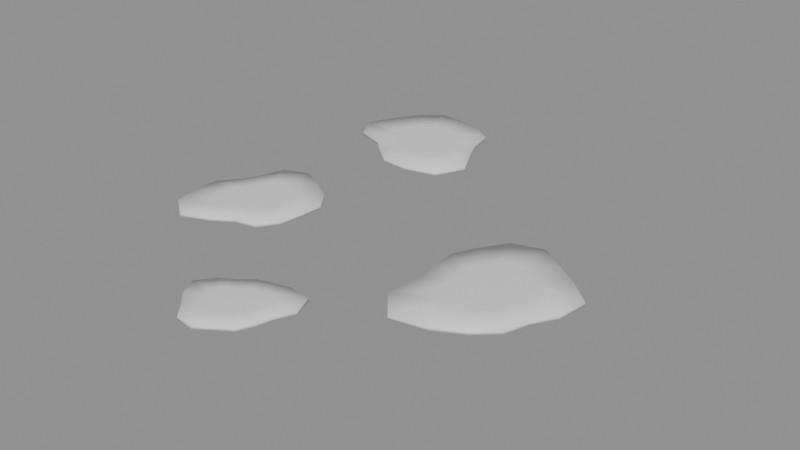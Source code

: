 # Source: DirtStage1.blend  (saved by Blender 5.2.45; exported with 4.5.12 LTS)
import bpy
from mathutils import Matrix  # noqa: F401  (used for matrix-valued properties, if any)

bpy.ops.wm.read_factory_settings(use_empty=True)
scene = bpy.context.scene
scene.name = 'Scene'

# ---- materials (node trees are filled in below, after node groups)
mat_dirtstage1 = bpy.data.materials.new('DirtStage1')
mat_dirtstage1.diffuse_color = (0.25, 0.18, 0.1, 1.0)

# ---- material node trees
mat_dirtstage1.use_nodes = True; mat_dirtstage1.node_tree.nodes.clear()
_N = mat_dirtstage1.node_tree.nodes; _L = mat_dirtstage1.node_tree.links
n0 = _N.new('ShaderNodeBsdfPrincipled'); n0.name = 'Principled BSDF'; n0.location = (-200, 100)
n0.inputs[10].default_value = 0.005
n1 = _N.new('ShaderNodeOutputMaterial'); n1.name = 'Material Output'; n1.location = (200, 100)
_L.new(n0.outputs[0], n1.inputs[0])
n1.is_active_output = True

# ---- meshes
me_dirtstage1 = bpy.data.meshes.new('DirtStage1')
me_dirtstage1.from_pydata([(-0.03618, -0.07323, 0.0), (-0.03199, -0.03224, 0.0), (-0.05555, 0.002174, 0.0), (-0.0911, 0.023, 0.0), (-0.131, 0.04507, 0.0), (-0.173, 0.02827, 0.0), (-0.1868, -0.01735, 0.0), (-0.2022, -0.04374, 0.0), (-0.2257, -0.07323, 0.0), (-0.2284, -0.1136, 0.0), (-0.2177, -0.16, 0.0), (-0.1791, -0.1894, 0.0), (-0.131, -0.1689, 0.0), (-0.09999, -0.148, 0.0), (-0.06378, -0.1404, 0.0), (-0.04189, -0.1101, 0.0), (-0.03618, -0.07323, 0.006), (-0.03199, -0.03224, 0.006), (-0.05555, 0.002174, 0.006), (-0.0911, 0.023, 0.006), (-0.131, 0.04507, 0.006), (-0.173, 0.02827, 0.006), (-0.1868, -0.01735, 0.006), (-0.2022, -0.04374, 0.006), (-0.2257, -0.07323, 0.006), (-0.2284, -0.1136, 0.006), (-0.2177, -0.16, 0.006), (-0.1791, -0.1894, 0.006), (-0.131, -0.1689, 0.006), (-0.09999, -0.148, 0.006), (-0.06378, -0.1404, 0.006), (-0.04189, -0.1101, 0.006), (-0.07883, -0.07323, 0.0069), (-0.07653, -0.05069, 0.0069), (-0.08948, -0.03176, 0.0069), (-0.109, -0.02031, 0.0069), (-0.131, -0.008165, 0.0069), (-0.1541, -0.01741, 0.0069), (-0.1617, -0.0425, 0.0069), (-0.1701, -0.05701, 0.0069), (-0.183, -0.07323, 0.0069), (-0.1846, -0.09544, 0.0069), (-0.1787, -0.121, 0.0069), (-0.1574, -0.1371, 0.0069), (-0.131, -0.1258, 0.0069), (-0.1139, -0.1144, 0.0069), (-0.09401, -0.1102, 0.0069), (-0.08197, -0.09353, 0.0069), (-0.131, -0.07323, 0.0069), (0.4312, -0.07079, 0.0015), (0.4391, -0.02108, 0.0015), (0.4018, 0.01199, 0.0015), (0.364, 0.03781, 0.0015), (0.3191, 0.06944, 0.0015), (0.2677, 0.05317, 0.0015), (0.239, 0.00926, 0.0015), (0.2207, -0.03005, 0.0015), (0.2249, -0.07079, 0.0015), (0.2291, -0.1081, 0.0015), (0.2219, -0.168, 0.0015), (0.2599, -0.2135, 0.0015), (0.3191, -0.2002, 0.0015), (0.3629, -0.1765, 0.0015), (0.3956, -0.1473, 0.0015), (0.4091, -0.1081, 0.0015), (0.4312, -0.07079, 0.0075), (0.4391, -0.02108, 0.0075), (0.4018, 0.01199, 0.0075), (0.364, 0.03781, 0.0075), (0.3191, 0.06944, 0.0075), (0.2677, 0.05317, 0.0075), (0.239, 0.00926, 0.0075), (0.2207, -0.03005, 0.0075), (0.2249, -0.07079, 0.0075), (0.2291, -0.1081, 0.0075), (0.2219, -0.168, 0.0075), (0.2599, -0.2135, 0.0075), (0.3191, -0.2002, 0.0075), (0.3629, -0.1765, 0.0075), (0.3956, -0.1473, 0.0075), (0.4091, -0.1081, 0.0075), (0.3807, -0.07079, 0.0084), (0.3851, -0.04345, 0.0084), (0.3646, -0.02526, 0.0084), (0.3438, -0.01106, 0.0084), (0.3191, 0.006336, 0.0084), (0.2908, -0.002614, 0.0084), (0.275, -0.02676, 0.0084), (0.265, -0.04838, 0.0084), (0.2673, -0.07079, 0.0084), (0.2696, -0.09129, 0.0084), (0.2656, -0.1242, 0.0084), (0.2865, -0.1493, 0.0084), (0.3191, -0.1419, 0.0084), (0.3432, -0.1289, 0.0084), (0.3611, -0.1129, 0.0084), (0.3686, -0.0913, 0.0084), (0.3191, -0.07079, 0.0084), (0.03074, 0.2747, 0.003), (0.01456, 0.3088, 0.003), (0.007962, 0.3504, 0.003), (-0.02649, 0.3744, 0.003), (-0.06781, 0.385, 0.003), (-0.1151, 0.3887, 0.003), (-0.1513, 0.3582, 0.003), (-0.1752, 0.3192, 0.003), (-0.1983, 0.2747, 0.003), (-0.174, 0.2307, 0.003), (-0.1274, 0.2151, 0.003), (-0.1024, 0.1911, 0.003), (-0.06781, 0.164, 0.003), (-0.02098, 0.1616, 0.003), (0.03145, 0.1754, 0.003), (0.05716, 0.2229, 0.003), (0.03074, 0.2747, 0.009), (0.01456, 0.3088, 0.009), (0.007962, 0.3504, 0.009), (-0.02649, 0.3744, 0.009), (-0.06781, 0.385, 0.009), (-0.1151, 0.3887, 0.009), (-0.1513, 0.3582, 0.009), (-0.1752, 0.3192, 0.009), (-0.1983, 0.2747, 0.009), (-0.174, 0.2307, 0.009), (-0.1274, 0.2151, 0.009), (-0.1024, 0.1911, 0.009), (-0.06781, 0.164, 0.009), (-0.02098, 0.1616, 0.009), (0.03145, 0.1754, 0.009), (0.05716, 0.2229, 0.009), (-0.01361, 0.2747, 0.0099), (-0.02251, 0.2934, 0.0099), (-0.02614, 0.3163, 0.0099), (-0.04509, 0.3295, 0.0099), (-0.06781, 0.3353, 0.0099), (-0.0938, 0.3374, 0.0099), (-0.1137, 0.3206, 0.0099), (-0.1269, 0.2991, 0.0099), (-0.1396, 0.2747, 0.0099), (-0.1262, 0.2505, 0.0099), (-0.1006, 0.2419, 0.0099), (-0.08686, 0.2287, 0.0099), (-0.06781, 0.2138, 0.0099), (-0.04206, 0.2125, 0.0099), (-0.01322, 0.2201, 0.0099), (0.0009228, 0.2462, 0.0099), (-0.06781, 0.2747, 0.0099), (0.1503, -0.3178, 0.0045), (0.1655, -0.2851, 0.0045), (0.154, -0.2502, 0.0045), (0.1161, -0.2462, 0.0045), (0.08643, -0.2532, 0.0045), (0.06276, -0.2607, 0.0045), (0.04502, -0.2764, 0.0045), (0.02118, -0.2908, 0.0045), (0.000538, -0.3178, 0.0045), (0.01429, -0.3477, 0.0045), (0.03596, -0.3683, 0.0045), (0.05574, -0.3919, 0.0045), (0.08643, -0.3946, 0.0045), (0.1115, -0.3784, 0.0045), (0.1328, -0.3642, 0.0045), (0.1444, -0.3418, 0.0045), (0.1503, -0.3178, 0.0105), (0.1655, -0.2851, 0.0105), (0.154, -0.2502, 0.0105), (0.1161, -0.2462, 0.0105), (0.08643, -0.2532, 0.0105), (0.06276, -0.2607, 0.0105), (0.04502, -0.2764, 0.0105), (0.02118, -0.2908, 0.0105), (0.000538, -0.3178, 0.0105), (0.01429, -0.3477, 0.0105), (0.03596, -0.3683, 0.0105), (0.05574, -0.3919, 0.0105), (0.08643, -0.3946, 0.0105), (0.1115, -0.3784, 0.0105), (0.1328, -0.3642, 0.0105), (0.1444, -0.3418, 0.0105), (0.1215, -0.3178, 0.0114), (0.1299, -0.2998, 0.0114), (0.1236, -0.2806, 0.0114), (0.1028, -0.2784, 0.0114), (0.08643, -0.2823, 0.0114), (0.07341, -0.2864, 0.0114), (0.06365, -0.2951, 0.0114), (0.05054, -0.303, 0.0114), (0.03919, -0.3178, 0.0114), (0.04675, -0.3343, 0.0114), (0.05867, -0.3456, 0.0114), (0.06955, -0.3586, 0.0114), (0.08643, -0.3601, 0.0114), (0.1002, -0.3512, 0.0114), (0.1119, -0.3433, 0.0114), (0.1183, -0.331, 0.0114), (0.08643, -0.3178, 0.0114)], [], [(0, 1, 17, 16), (1, 2, 18, 17), (2, 3, 19, 18), (3, 4, 20, 19), (4, 5, 21, 20), (5, 6, 22, 21), (6, 7, 23, 22), (7, 8, 24, 23), (8, 9, 25, 24), (9, 10, 26, 25), (10, 11, 27, 26), (11, 12, 28, 27), (12, 13, 29, 28), (13, 14, 30, 29), (14, 15, 31, 30), (15, 0, 16, 31), (16, 17, 33, 32), (17, 18, 34, 33), (18, 19, 35, 34), (19, 20, 36, 35), (20, 21, 37, 36), (21, 22, 38, 37), (22, 23, 39, 38), (23, 24, 40, 39), (24, 25, 41, 40), (25, 26, 42, 41), (26, 27, 43, 42), (27, 28, 44, 43), (28, 29, 45, 44), (29, 30, 46, 45), (30, 31, 47, 46), (31, 16, 32, 47), (32, 33, 48), (33, 34, 48), (34, 35, 48), (35, 36, 48), (36, 37, 48), (37, 38, 48), (38, 39, 48), (39, 40, 48), (40, 41, 48), (41, 42, 48), (42, 43, 48), (43, 44, 48), (44, 45, 48), (45, 46, 48), (46, 47, 48), (47, 32, 48), (15, 14, 13, 12, 11, 10, 9, 8, 7, 6, 5, 4, 3, 2, 1, 0), (49, 50, 66, 65), (50, 51, 67, 66), (51, 52, 68, 67), (52, 53, 69, 68), (53, 54, 70, 69), (54, 55, 71, 70), (55, 56, 72, 71), (56, 57, 73, 72), (57, 58, 74, 73), (58, 59, 75, 74), (59, 60, 76, 75), (60, 61, 77, 76), (61, 62, 78, 77), (62, 63, 79, 78), (63, 64, 80, 79), (64, 49, 65, 80), (65, 66, 82, 81), (66, 67, 83, 82), (67, 68, 84, 83), (68, 69, 85, 84), (69, 70, 86, 85), (70, 71, 87, 86), (71, 72, 88, 87), (72, 73, 89, 88), (73, 74, 90, 89), (74, 75, 91, 90), (75, 76, 92, 91), (76, 77, 93, 92), (77, 78, 94, 93), (78, 79, 95, 94), (79, 80, 96, 95), (80, 65, 81, 96), (81, 82, 97), (82, 83, 97), (83, 84, 97), (84, 85, 97), (85, 86, 97), (86, 87, 97), (87, 88, 97), (88, 89, 97), (89, 90, 97), (90, 91, 97), (91, 92, 97), (92, 93, 97), (93, 94, 97), (94, 95, 97), (95, 96, 97), (96, 81, 97), (64, 63, 62, 61, 60, 59, 58, 57, 56, 55, 54, 53, 52, 51, 50, 49), (98, 99, 115, 114), (99, 100, 116, 115), (100, 101, 117, 116), (101, 102, 118, 117), (102, 103, 119, 118), (103, 104, 120, 119), (104, 105, 121, 120), (105, 106, 122, 121), (106, 107, 123, 122), (107, 108, 124, 123), (108, 109, 125, 124), (109, 110, 126, 125), (110, 111, 127, 126), (111, 112, 128, 127), (112, 113, 129, 128), (113, 98, 114, 129), (114, 115, 131, 130), (115, 116, 132, 131), (116, 117, 133, 132), (117, 118, 134, 133), (118, 119, 135, 134), (119, 120, 136, 135), (120, 121, 137, 136), (121, 122, 138, 137), (122, 123, 139, 138), (123, 124, 140, 139), (124, 125, 141, 140), (125, 126, 142, 141), (126, 127, 143, 142), (127, 128, 144, 143), (128, 129, 145, 144), (129, 114, 130, 145), (130, 131, 146), (131, 132, 146), (132, 133, 146), (133, 134, 146), (134, 135, 146), (135, 136, 146), (136, 137, 146), (137, 138, 146), (138, 139, 146), (139, 140, 146), (140, 141, 146), (141, 142, 146), (142, 143, 146), (143, 144, 146), (144, 145, 146), (145, 130, 146), (113, 112, 111, 110, 109, 108, 107, 106, 105, 104, 103, 102, 101, 100, 99, 98), (147, 148, 164, 163), (148, 149, 165, 164), (149, 150, 166, 165), (150, 151, 167, 166), (151, 152, 168, 167), (152, 153, 169, 168), (153, 154, 170, 169), (154, 155, 171, 170), (155, 156, 172, 171), (156, 157, 173, 172), (157, 158, 174, 173), (158, 159, 175, 174), (159, 160, 176, 175), (160, 161, 177, 176), (161, 162, 178, 177), (162, 147, 163, 178), (163, 164, 180, 179), (164, 165, 181, 180), (165, 166, 182, 181), (166, 167, 183, 182), (167, 168, 184, 183), (168, 169, 185, 184), (169, 170, 186, 185), (170, 171, 187, 186), (171, 172, 188, 187), (172, 173, 189, 188), (173, 174, 190, 189), (174, 175, 191, 190), (175, 176, 192, 191), (176, 177, 193, 192), (177, 178, 194, 193), (178, 163, 179, 194), (179, 180, 195), (180, 181, 195), (181, 182, 195), (182, 183, 195), (183, 184, 195), (184, 185, 195), (185, 186, 195), (186, 187, 195), (187, 188, 195), (188, 189, 195), (189, 190, 195), (190, 191, 195), (191, 192, 195), (192, 193, 195), (193, 194, 195), (194, 179, 195), (162, 161, 160, 159, 158, 157, 156, 155, 154, 153, 152, 151, 150, 149, 148, 147)])
me_dirtstage1.polygons.foreach_set('use_smooth', [True] * 196)
_uv = me_dirtstage1.uv_layers.new(name='UVMap')
_uv.uv.foreach_set('vector', [0.4638, 0.4268, 0.468, 0.4678, 0.468, 0.4678, 0.4638, 0.4268, 0.468, 0.4678, 0.4444, 0.5022, 0.4444, 0.5022, 0.468, 0.4678, 0.4444, 0.5022, 0.4089, 0.523, 0.4089, 0.523, 0.4444, 0.5022, 0.4089, 0.523, 0.369, 0.5451, 0.369, 0.5451, 0.4089, 0.523, 0.369, 0.5451, 0.327, 0.5283, 0.327, 0.5283, 0.369, 0.5451, 0.327, 0.5283, 0.3132, 0.4826, 0.3132, 0.4826, 0.327, 0.5283, 0.3132, 0.4826, 0.2978, 0.4563, 0.2978, 0.4563, 0.3132, 0.4826, 0.2978, 0.4563, 0.2743, 0.4268, 0.2743, 0.4268, 0.2978, 0.4563, 0.2743, 0.4268, 0.2716, 0.3864, 0.2716, 0.3864, 0.2743, 0.4268, 0.2716, 0.3864, 0.2823, 0.34, 0.2823, 0.34, 0.2716, 0.3864, 0.2823, 0.34, 0.3209, 0.3106, 0.3209, 0.3106, 0.2823, 0.34, 0.3209, 0.3106, 0.369, 0.3311, 0.369, 0.3311, 0.3209, 0.3106, 0.369, 0.3311, 0.4, 0.352, 0.4, 0.352, 0.369, 0.3311, 0.4, 0.352, 0.4362, 0.3596, 0.4362, 0.3596, 0.4, 0.352, 0.4362, 0.3596, 0.4581, 0.3899, 0.4581, 0.3899, 0.4362, 0.3596, 0.4581, 0.3899, 0.4638, 0.4268, 0.4638, 0.4268, 0.4581, 0.3899, 0.4638, 0.4268, 0.468, 0.4678, 0.4235, 0.4493, 0.4212, 0.4268, 0.468, 0.4678, 0.4444, 0.5022, 0.4105, 0.4682, 0.4235, 0.4493, 0.4444, 0.5022, 0.4089, 0.523, 0.391, 0.4797, 0.4105, 0.4682, 0.4089, 0.523, 0.369, 0.5451, 0.369, 0.4918, 0.391, 0.4797, 0.369, 0.5451, 0.327, 0.5283, 0.3459, 0.4826, 0.369, 0.4918, 0.327, 0.5283, 0.3132, 0.4826, 0.3383, 0.4575, 0.3459, 0.4826, 0.3132, 0.4826, 0.2978, 0.4563, 0.3299, 0.443, 0.3383, 0.4575, 0.2978, 0.4563, 0.2743, 0.4268, 0.317, 0.4268, 0.3299, 0.443, 0.2743, 0.4268, 0.2716, 0.3864, 0.3154, 0.4046, 0.317, 0.4268, 0.2716, 0.3864, 0.2823, 0.34, 0.3213, 0.379, 0.3154, 0.4046, 0.2823, 0.34, 0.3209, 0.3106, 0.3426, 0.3629, 0.3213, 0.379, 0.3209, 0.3106, 0.369, 0.3311, 0.369, 0.3742, 0.3426, 0.3629, 0.369, 0.3311, 0.4, 0.352, 0.3861, 0.3856, 0.369, 0.3742, 0.4, 0.352, 0.4362, 0.3596, 0.406, 0.3898, 0.3861, 0.3856, 0.4362, 0.3596, 0.4581, 0.3899, 0.418, 0.4065, 0.406, 0.3898, 0.4581, 0.3899, 0.4638, 0.4268, 0.4212, 0.4268, 0.418, 0.4065, 0.4212, 0.4268, 0.4235, 0.4493, 0.369, 0.4268, 0.4235, 0.4493, 0.4105, 0.4682, 0.369, 0.4268, 0.4105, 0.4682, 0.391, 0.4797, 0.369, 0.4268, 0.391, 0.4797, 0.369, 0.4918, 0.369, 0.4268, 0.369, 0.4918, 0.3459, 0.4826, 0.369, 0.4268, 0.3459, 0.4826, 0.3383, 0.4575, 0.369, 0.4268, 0.3383, 0.4575, 0.3299, 0.443, 0.369, 0.4268, 0.3299, 0.443, 0.317, 0.4268, 0.369, 0.4268, 0.317, 0.4268, 0.3154, 0.4046, 0.369, 0.4268, 0.3154, 0.4046, 0.3213, 0.379, 0.369, 0.4268, 0.3213, 0.379, 0.3426, 0.3629, 0.369, 0.4268, 0.3426, 0.3629, 0.369, 0.3742, 0.369, 0.4268, 0.369, 0.3742, 0.3861, 0.3856, 0.369, 0.4268, 0.3861, 0.3856, 0.406, 0.3898, 0.369, 0.4268, 0.406, 0.3898, 0.418, 0.4065, 0.369, 0.4268, 0.418, 0.4065, 0.4212, 0.4268, 0.369, 0.4268, 0.4581, 0.3899, 0.4362, 0.3596, 0.4, 0.352, 0.369, 0.3311, 0.3209, 0.3106, 0.2823, 0.34, 0.2716, 0.3864, 0.2743, 0.4268, 0.2978, 0.4563, 0.3132, 0.4826, 0.327, 0.5283, 0.369, 0.5451, 0.4089, 0.523, 0.4444, 0.5022, 0.468, 0.4678, 0.4638, 0.4268, 0.9312, 0.4292, 0.9391, 0.4789, 0.9391, 0.4789, 0.9312, 0.4292, 0.9391, 0.4789, 0.9018, 0.512, 0.9018, 0.512, 0.9391, 0.4789, 0.9018, 0.512, 0.864, 0.5378, 0.864, 0.5378, 0.9018, 0.512, 0.864, 0.5378, 0.8191, 0.5694, 0.8191, 0.5694, 0.864, 0.5378, 0.8191, 0.5694, 0.7677, 0.5532, 0.7677, 0.5532, 0.8191, 0.5694, 0.7677, 0.5532, 0.739, 0.5093, 0.739, 0.5093, 0.7677, 0.5532, 0.739, 0.5093, 0.7207, 0.47, 0.7207, 0.47, 0.739, 0.5093, 0.7207, 0.47, 0.7249, 0.4292, 0.7249, 0.4292, 0.7207, 0.47, 0.7249, 0.4292, 0.7291, 0.3919, 0.7291, 0.3919, 0.7249, 0.4292, 0.7291, 0.3919, 0.7219, 0.332, 0.7219, 0.332, 0.7291, 0.3919, 0.7219, 0.332, 0.7599, 0.2865, 0.7599, 0.2865, 0.7219, 0.332, 0.7599, 0.2865, 0.8191, 0.2998, 0.8191, 0.2998, 0.7599, 0.2865, 0.8191, 0.2998, 0.8629, 0.3235, 0.8629, 0.3235, 0.8191, 0.2998, 0.8629, 0.3235, 0.8956, 0.3527, 0.8956, 0.3527, 0.8629, 0.3235, 0.8956, 0.3527, 0.9091, 0.3919, 0.9091, 0.3919, 0.8956, 0.3527, 0.9091, 0.3919, 0.9312, 0.4292, 0.9312, 0.4292, 0.9091, 0.3919, 0.9312, 0.4292, 0.9391, 0.4789, 0.8851, 0.4566, 0.8807, 0.4292, 0.9391, 0.4789, 0.9018, 0.512, 0.8646, 0.4747, 0.8851, 0.4566, 0.9018, 0.512, 0.864, 0.5378, 0.8438, 0.4889, 0.8646, 0.4747, 0.864, 0.5378, 0.8191, 0.5694, 0.8191, 0.5063, 0.8438, 0.4889, 0.8191, 0.5694, 0.7677, 0.5532, 0.7908, 0.4974, 0.8191, 0.5063, 0.7677, 0.5532, 0.739, 0.5093, 0.775, 0.4732, 0.7908, 0.4974, 0.739, 0.5093, 0.7207, 0.47, 0.765, 0.4516, 0.775, 0.4732, 0.7207, 0.47, 0.7249, 0.4292, 0.7673, 0.4292, 0.765, 0.4516, 0.7249, 0.4292, 0.7291, 0.3919, 0.7696, 0.4087, 0.7673, 0.4292, 0.7291, 0.3919, 0.7219, 0.332, 0.7656, 0.3758, 0.7696, 0.4087, 0.7219, 0.332, 0.7599, 0.2865, 0.7865, 0.3507, 0.7656, 0.3758, 0.7599, 0.2865, 0.8191, 0.2998, 0.8191, 0.3581, 0.7865, 0.3507, 0.8191, 0.2998, 0.8629, 0.3235, 0.8432, 0.3711, 0.8191, 0.3581, 0.8629, 0.3235, 0.8956, 0.3527, 0.8611, 0.3871, 0.8432, 0.3711, 0.8956, 0.3527, 0.9091, 0.3919, 0.8686, 0.4087, 0.8611, 0.3871, 0.9091, 0.3919, 0.9312, 0.4292, 0.8807, 0.4292, 0.8686, 0.4087, 0.8807, 0.4292, 0.8851, 0.4566, 0.8191, 0.4292, 0.8851, 0.4566, 0.8646, 0.4747, 0.8191, 0.4292, 0.8646, 0.4747, 0.8438, 0.4889, 0.8191, 0.4292, 0.8438, 0.4889, 0.8191, 0.5063, 0.8191, 0.4292, 0.8191, 0.5063, 0.7908, 0.4974, 0.8191, 0.4292, 0.7908, 0.4974, 0.775, 0.4732, 0.8191, 0.4292, 0.775, 0.4732, 0.765, 0.4516, 0.8191, 0.4292, 0.765, 0.4516, 0.7673, 0.4292, 0.8191, 0.4292, 0.7673, 0.4292, 0.7696, 0.4087, 0.8191, 0.4292, 0.7696, 0.4087, 0.7656, 0.3758, 0.8191, 0.4292, 0.7656, 0.3758, 0.7865, 0.3507, 0.8191, 0.4292, 0.7865, 0.3507, 0.8191, 0.3581, 0.8191, 0.4292, 0.8191, 0.3581, 0.8432, 0.3711, 0.8191, 0.4292, 0.8432, 0.3711, 0.8611, 0.3871, 0.8191, 0.4292, 0.8611, 0.3871, 0.8686, 0.4087, 0.8191, 0.4292, 0.8686, 0.4087, 0.8807, 0.4292, 0.8191, 0.4292, 0.9091, 0.3919, 0.8956, 0.3527, 0.8629, 0.3235, 0.8191, 0.2998, 0.7599, 0.2865, 0.7219, 0.332, 0.7291, 0.3919, 0.7249, 0.4292, 0.7207, 0.47, 0.739, 0.5093, 0.7677, 0.5532, 0.8191, 0.5694, 0.864, 0.5378, 0.9018, 0.512, 0.9391, 0.4789, 0.9312, 0.4292, 0.5307, 0.7747, 0.5146, 0.8088, 0.5146, 0.8088, 0.5307, 0.7747, 0.5146, 0.8088, 0.508, 0.8504, 0.508, 0.8504, 0.5146, 0.8088, 0.508, 0.8504, 0.4735, 0.8744, 0.4735, 0.8744, 0.508, 0.8504, 0.4735, 0.8744, 0.4322, 0.885, 0.4322, 0.885, 0.4735, 0.8744, 0.4322, 0.885, 0.3849, 0.8887, 0.3849, 0.8887, 0.4322, 0.885, 0.3849, 0.8887, 0.3487, 0.8582, 0.3487, 0.8582, 0.3849, 0.8887, 0.3487, 0.8582, 0.3248, 0.8192, 0.3248, 0.8192, 0.3487, 0.8582, 0.3248, 0.8192, 0.3017, 0.7747, 0.3017, 0.7747, 0.3248, 0.8192, 0.3017, 0.7747, 0.326, 0.7307, 0.326, 0.7307, 0.3017, 0.7747, 0.326, 0.7307, 0.3726, 0.7151, 0.3726, 0.7151, 0.326, 0.7307, 0.3726, 0.7151, 0.3976, 0.6911, 0.3976, 0.6911, 0.3726, 0.7151, 0.3976, 0.6911, 0.4322, 0.664, 0.4322, 0.664, 0.3976, 0.6911, 0.4322, 0.664, 0.479, 0.6616, 0.479, 0.6616, 0.4322, 0.664, 0.479, 0.6616, 0.5315, 0.6754, 0.5315, 0.6754, 0.479, 0.6616, 0.5315, 0.6754, 0.5572, 0.7229, 0.5572, 0.7229, 0.5315, 0.6754, 0.5572, 0.7229, 0.5307, 0.7747, 0.5307, 0.7747, 0.5572, 0.7229, 0.5307, 0.7747, 0.5146, 0.8088, 0.4775, 0.7934, 0.4864, 0.7747, 0.5146, 0.8088, 0.508, 0.8504, 0.4739, 0.8163, 0.4775, 0.7934, 0.508, 0.8504, 0.4735, 0.8744, 0.4549, 0.8295, 0.4739, 0.8163, 0.4735, 0.8744, 0.4322, 0.885, 0.4322, 0.8353, 0.4549, 0.8295, 0.4322, 0.885, 0.3849, 0.8887, 0.4062, 0.8374, 0.4322, 0.8353, 0.3849, 0.8887, 0.3487, 0.8582, 0.3863, 0.8206, 0.4062, 0.8374, 0.3487, 0.8582, 0.3248, 0.8192, 0.3731, 0.7991, 0.3863, 0.8206, 0.3248, 0.8192, 0.3017, 0.7747, 0.3604, 0.7747, 0.3731, 0.7991, 0.3017, 0.7747, 0.326, 0.7307, 0.3738, 0.7505, 0.3604, 0.7747, 0.326, 0.7307, 0.3726, 0.7151, 0.3994, 0.7419, 0.3738, 0.7505, 0.3726, 0.7151, 0.3976, 0.6911, 0.4131, 0.7287, 0.3994, 0.7419, 0.3976, 0.6911, 0.4322, 0.664, 0.4322, 0.7138, 0.4131, 0.7287, 0.4322, 0.664, 0.479, 0.6616, 0.4579, 0.7125, 0.4322, 0.7138, 0.479, 0.6616, 0.5315, 0.6754, 0.4868, 0.7201, 0.4579, 0.7125, 0.5315, 0.6754, 0.5572, 0.7229, 0.5009, 0.7462, 0.4868, 0.7201, 0.5572, 0.7229, 0.5307, 0.7747, 0.4864, 0.7747, 0.5009, 0.7462, 0.4864, 0.7747, 0.4775, 0.7934, 0.4322, 0.7747, 0.4775, 0.7934, 0.4739, 0.8163, 0.4322, 0.7747, 0.4739, 0.8163, 0.4549, 0.8295, 0.4322, 0.7747, 0.4549, 0.8295, 0.4322, 0.8353, 0.4322, 0.7747, 0.4322, 0.8353, 0.4062, 0.8374, 0.4322, 0.7747, 0.4062, 0.8374, 0.3863, 0.8206, 0.4322, 0.7747, 0.3863, 0.8206, 0.3731, 0.7991, 0.4322, 0.7747, 0.3731, 0.7991, 0.3604, 0.7747, 0.4322, 0.7747, 0.3604, 0.7747, 0.3738, 0.7505, 0.4322, 0.7747, 0.3738, 0.7505, 0.3994, 0.7419, 0.4322, 0.7747, 0.3994, 0.7419, 0.4131, 0.7287, 0.4322, 0.7747, 0.4131, 0.7287, 0.4322, 0.7138, 0.4322, 0.7747, 0.4322, 0.7138, 0.4579, 0.7125, 0.4322, 0.7747, 0.4579, 0.7125, 0.4868, 0.7201, 0.4322, 0.7747, 0.4868, 0.7201, 0.5009, 0.7462, 0.4322, 0.7747, 0.5009, 0.7462, 0.4864, 0.7747, 0.4322, 0.7747, 0.5572, 0.7229, 0.5315, 0.6754, 0.479, 0.6616, 0.4322, 0.664, 0.3976, 0.6911, 0.3726, 0.7151, 0.326, 0.7307, 0.3017, 0.7747, 0.3248, 0.8192, 0.3487, 0.8582, 0.3849, 0.8887, 0.4322, 0.885, 0.4735, 0.8744, 0.508, 0.8504, 0.5146, 0.8088, 0.5307, 0.7747, 0.6503, 0.1822, 0.6655, 0.2149, 0.6655, 0.2149, 0.6503, 0.1822, 0.6655, 0.2149, 0.654, 0.2498, 0.654, 0.2498, 0.6655, 0.2149, 0.654, 0.2498, 0.6161, 0.2538, 0.6161, 0.2538, 0.654, 0.2498, 0.6161, 0.2538, 0.5864, 0.2468, 0.5864, 0.2468, 0.6161, 0.2538, 0.5864, 0.2468, 0.5628, 0.2393, 0.5628, 0.2393, 0.5864, 0.2468, 0.5628, 0.2393, 0.545, 0.2236, 0.545, 0.2236, 0.5628, 0.2393, 0.545, 0.2236, 0.5212, 0.2092, 0.5212, 0.2092, 0.545, 0.2236, 0.5212, 0.2092, 0.5005, 0.1822, 0.5005, 0.1822, 0.5212, 0.2092, 0.5005, 0.1822, 0.5143, 0.1523, 0.5143, 0.1523, 0.5005, 0.1822, 0.5143, 0.1523, 0.536, 0.1317, 0.536, 0.1317, 0.5143, 0.1523, 0.536, 0.1317, 0.5557, 0.1081, 0.5557, 0.1081, 0.536, 0.1317, 0.5557, 0.1081, 0.5864, 0.1054, 0.5864, 0.1054, 0.5557, 0.1081, 0.5864, 0.1054, 0.6115, 0.1216, 0.6115, 0.1216, 0.5864, 0.1054, 0.6115, 0.1216, 0.6328, 0.1358, 0.6328, 0.1358, 0.6115, 0.1216, 0.6328, 0.1358, 0.6444, 0.1582, 0.6444, 0.1582, 0.6328, 0.1358, 0.6444, 0.1582, 0.6503, 0.1822, 0.6503, 0.1822, 0.6444, 0.1582, 0.6503, 0.1822, 0.6655, 0.2149, 0.6299, 0.2002, 0.6215, 0.1822, 0.6655, 0.2149, 0.654, 0.2498, 0.6236, 0.2194, 0.6299, 0.2002, 0.654, 0.2498, 0.6161, 0.2538, 0.6028, 0.2216, 0.6236, 0.2194, 0.6161, 0.2538, 0.5864, 0.2468, 0.5864, 0.2177, 0.6028, 0.2216, 0.5864, 0.2468, 0.5628, 0.2393, 0.5734, 0.2136, 0.5864, 0.2177, 0.5628, 0.2393, 0.545, 0.2236, 0.5637, 0.2049, 0.5734, 0.2136, 0.545, 0.2236, 0.5212, 0.2092, 0.5505, 0.197, 0.5637, 0.2049, 0.5212, 0.2092, 0.5005, 0.1822, 0.5392, 0.1822, 0.5505, 0.197, 0.5005, 0.1822, 0.5143, 0.1523, 0.5468, 0.1657, 0.5392, 0.1822, 0.5143, 0.1523, 0.536, 0.1317, 0.5587, 0.1544, 0.5468, 0.1657, 0.536, 0.1317, 0.5557, 0.1081, 0.5695, 0.1414, 0.5587, 0.1544, 0.5557, 0.1081, 0.5864, 0.1054, 0.5864, 0.1399, 0.5695, 0.1414, 0.5864, 0.1054, 0.6115, 0.1216, 0.6002, 0.1488, 0.5864, 0.1399, 0.6115, 0.1216, 0.6328, 0.1358, 0.6119, 0.1567, 0.6002, 0.1488, 0.6328, 0.1358, 0.6444, 0.1582, 0.6183, 0.169, 0.6119, 0.1567, 0.6444, 0.1582, 0.6503, 0.1822, 0.6215, 0.1822, 0.6183, 0.169, 0.6215, 0.1822, 0.6299, 0.2002, 0.5864, 0.1822, 0.6299, 0.2002, 0.6236, 0.2194, 0.5864, 0.1822, 0.6236, 0.2194, 0.6028, 0.2216, 0.5864, 0.1822, 0.6028, 0.2216, 0.5864, 0.2177, 0.5864, 0.1822, 0.5864, 0.2177, 0.5734, 0.2136, 0.5864, 0.1822, 0.5734, 0.2136, 0.5637, 0.2049, 0.5864, 0.1822, 0.5637, 0.2049, 0.5505, 0.197, 0.5864, 0.1822, 0.5505, 0.197, 0.5392, 0.1822, 0.5864, 0.1822, 0.5392, 0.1822, 0.5468, 0.1657, 0.5864, 0.1822, 0.5468, 0.1657, 0.5587, 0.1544, 0.5864, 0.1822, 0.5587, 0.1544, 0.5695, 0.1414, 0.5864, 0.1822, 0.5695, 0.1414, 0.5864, 0.1399, 0.5864, 0.1822, 0.5864, 0.1399, 0.6002, 0.1488, 0.5864, 0.1822, 0.6002, 0.1488, 0.6119, 0.1567, 0.5864, 0.1822, 0.6119, 0.1567, 0.6183, 0.169, 0.5864, 0.1822, 0.6183, 0.169, 0.6215, 0.1822, 0.5864, 0.1822, 0.6444, 0.1582, 0.6328, 0.1358, 0.6115, 0.1216, 0.5864, 0.1054, 0.5557, 0.1081, 0.536, 0.1317, 0.5143, 0.1523, 0.5005, 0.1822, 0.5212, 0.2092, 0.545, 0.2236, 0.5628, 0.2393, 0.5864, 0.2468, 0.6161, 0.2538, 0.654, 0.2498, 0.6655, 0.2149, 0.6503, 0.1822])
me_dirtstage1.materials.append(mat_dirtstage1)
me_dirtstage1.update()

# ---- objects
ob_dirtstage1 = bpy.data.objects.new('DirtStage1', me_dirtstage1)

# ---- transforms, parenting, visibility, modifiers, constraints
ob_dirtstage1.location = (0.0, 0.0, 0.0)

# ---- collection membership
scene.collection.objects.link(ob_dirtstage1)

# ---- scene / render settings (as saved in the file)
scene.frame_start = 1; scene.frame_end = 250; scene.frame_set(1)
scene.render.engine = 'BLENDER_EEVEE_NEXT'
scene.render.bake_bias = 0.0
scene.render.bake_samples = 0
scene.render.compositor_device = 'GPU'
scene.eevee.use_volume_custom_range = False
scene.eevee.fast_gi_thickness_near = 0.1
scene.eevee.fast_gi_thickness_far = 0.0
scene.eevee.ray_tracing_options.screen_trace_thickness = 0.1
bpy.context.view_layer.update()

# ---- added for rendering (the .blend has no active camera and no usable light): camera, sun + grey world if the file has none
cam_auto = bpy.data.cameras.new('AutoCamera')
cam_auto.lens = 50.0
cam_auto.sensor_width = 36.0
cam_auto.clip_end = 1000.0
ob_auto_camera = bpy.data.objects.new('AutoCamera', cam_auto)
scene.collection.objects.link(ob_auto_camera)
ob_auto_camera.location = (1.05761, -1.14569, 0.767532)
ob_auto_camera.rotation_euler = (1.09748, -7.21219e-08, 0.694738)
scene.camera = ob_auto_camera
light_auto_sun = bpy.data.lights.new('AutoSun', 'SUN')
light_auto_sun.energy = 3.0
light_auto_sun.angle = 0.0523599
ob_auto_sun = bpy.data.objects.new('AutoSun', light_auto_sun)
scene.collection.objects.link(ob_auto_sun)
ob_auto_sun.rotation_euler = (0.872665, 0.174533, 0.523599)
if scene.world is None:
    world_auto = bpy.data.worlds.new('AutoWorld')
    world_auto.color = (0.3, 0.3, 0.3)
    scene.world = world_auto
bpy.context.view_layer.update()
